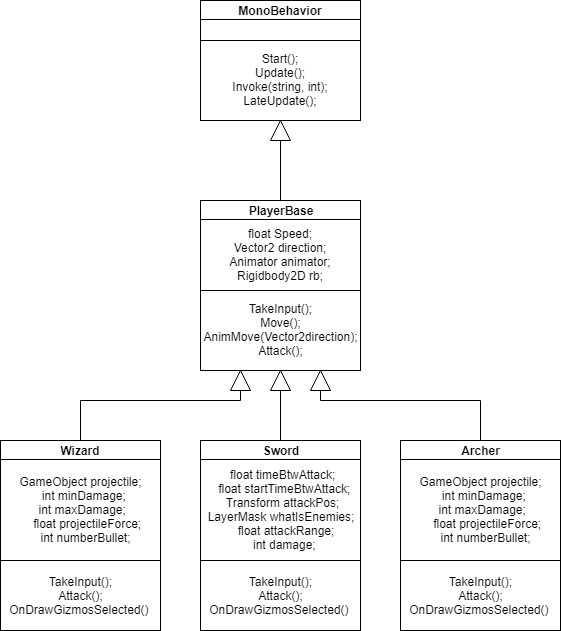

The diagram above was exported from draw.io. Its source (the exported page's mxGraphModel, read from the mxfile embedded in the PNG):
<mxGraphModel dx="1010" dy="592" grid="1" gridSize="10" guides="1" tooltips="1" connect="1" arrows="1" fold="1" page="1" pageScale="1" pageWidth="827" pageHeight="1169" math="0" shadow="0">
  <root>
    <mxCell id="0" />
    <mxCell id="1" parent="0" />
    <mxCell id="EXX-4BFOIgPCjinY37fv-2" value="" style="shape=internalStorage;whiteSpace=wrap;html=1;backgroundOutline=1;dx=0;dy=19;" vertex="1" parent="1">
      <mxGeometry x="320" y="40" width="160" height="120" as="geometry" />
    </mxCell>
    <mxCell id="EXX-4BFOIgPCjinY37fv-3" value="&lt;b&gt;MonoBehavior&lt;/b&gt;" style="text;html=1;strokeColor=none;fillColor=none;align=center;verticalAlign=middle;whiteSpace=wrap;rounded=0;" vertex="1" parent="1">
      <mxGeometry x="380" y="40" width="40" height="20" as="geometry" />
    </mxCell>
    <mxCell id="EXX-4BFOIgPCjinY37fv-5" value="Start();&lt;br&gt;Update();&lt;br&gt;Invoke(string, int);&lt;br&gt;LateUpdate();&lt;br&gt;" style="rounded=0;whiteSpace=wrap;html=1;" vertex="1" parent="1">
      <mxGeometry x="320" y="80" width="160" height="80" as="geometry" />
    </mxCell>
    <mxCell id="EXX-4BFOIgPCjinY37fv-6" value="" style="endArrow=none;html=1;" edge="1" parent="1">
      <mxGeometry width="50" height="50" relative="1" as="geometry">
        <mxPoint x="400" y="240" as="sourcePoint" />
        <mxPoint x="400" y="180" as="targetPoint" />
      </mxGeometry>
    </mxCell>
    <mxCell id="EXX-4BFOIgPCjinY37fv-7" value="" style="shape=internalStorage;whiteSpace=wrap;html=1;backgroundOutline=1;dx=0;dy=19;" vertex="1" parent="1">
      <mxGeometry x="320" y="240" width="160" height="170" as="geometry" />
    </mxCell>
    <mxCell id="EXX-4BFOIgPCjinY37fv-8" value="&lt;b&gt;PlayerBase&lt;/b&gt;" style="text;html=1;strokeColor=none;fillColor=none;align=center;verticalAlign=middle;whiteSpace=wrap;rounded=0;" vertex="1" parent="1">
      <mxGeometry x="380" y="240" width="40" height="20" as="geometry" />
    </mxCell>
    <mxCell id="EXX-4BFOIgPCjinY37fv-9" value="TakeInput();&lt;br&gt;Move();&lt;br&gt;AnimMove(Vector2direction);&lt;br&gt;Attack();&lt;br&gt;" style="rounded=0;whiteSpace=wrap;html=1;" vertex="1" parent="1">
      <mxGeometry x="320" y="330" width="160" height="80" as="geometry" />
    </mxCell>
    <mxCell id="EXX-4BFOIgPCjinY37fv-10" value="float Speed;&lt;br&gt;Vector2 direction;&lt;br&gt;Animator animator;&lt;br&gt;Rigidbody2D rb;" style="text;html=1;strokeColor=none;fillColor=none;align=center;verticalAlign=middle;whiteSpace=wrap;rounded=0;" vertex="1" parent="1">
      <mxGeometry x="325" y="285" width="150" height="20" as="geometry" />
    </mxCell>
    <mxCell id="EXX-4BFOIgPCjinY37fv-11" value="" style="shape=internalStorage;whiteSpace=wrap;html=1;backgroundOutline=1;dx=0;dy=19;" vertex="1" parent="1">
      <mxGeometry x="320" y="480" width="160" height="190" as="geometry" />
    </mxCell>
    <mxCell id="EXX-4BFOIgPCjinY37fv-12" value="&lt;b&gt;Sword&lt;br&gt;&lt;/b&gt;" style="text;html=1;strokeColor=none;fillColor=none;align=center;verticalAlign=middle;whiteSpace=wrap;rounded=0;" vertex="1" parent="1">
      <mxGeometry x="380" y="480" width="40" height="20" as="geometry" />
    </mxCell>
    <mxCell id="EXX-4BFOIgPCjinY37fv-13" value="TakeInput();&lt;br&gt;Attack();&lt;br&gt;OnDrawGizmosSelected()&amp;nbsp;&lt;br&gt;" style="rounded=0;whiteSpace=wrap;html=1;" vertex="1" parent="1">
      <mxGeometry x="320" y="600" width="160" height="70" as="geometry" />
    </mxCell>
    <mxCell id="EXX-4BFOIgPCjinY37fv-14" value="&lt;div&gt;&amp;nbsp;float timeBtwAttack;&lt;/div&gt;&lt;div&gt;&amp;nbsp; float startTimeBtwAttack;&lt;/div&gt;&lt;div&gt;&amp;nbsp;Transform attackPos;&lt;/div&gt;&lt;div&gt;LayerMask whatIsEnemies;&lt;/div&gt;&lt;div&gt;&amp;nbsp; &amp;nbsp;float attackRange;&lt;/div&gt;&lt;div&gt;&amp;nbsp; int damage;&lt;/div&gt;" style="text;html=1;strokeColor=none;fillColor=none;align=center;verticalAlign=middle;whiteSpace=wrap;rounded=0;" vertex="1" parent="1">
      <mxGeometry x="322.5" y="540" width="155" height="20" as="geometry" />
    </mxCell>
    <mxCell id="EXX-4BFOIgPCjinY37fv-16" value="" style="shape=internalStorage;whiteSpace=wrap;html=1;backgroundOutline=1;dx=0;dy=19;" vertex="1" parent="1">
      <mxGeometry x="120" y="480" width="160" height="190" as="geometry" />
    </mxCell>
    <mxCell id="EXX-4BFOIgPCjinY37fv-17" value="&lt;b&gt;Wizard&lt;br&gt;&lt;/b&gt;" style="text;html=1;strokeColor=none;fillColor=none;align=center;verticalAlign=middle;whiteSpace=wrap;rounded=0;" vertex="1" parent="1">
      <mxGeometry x="180" y="480" width="40" height="20" as="geometry" />
    </mxCell>
    <mxCell id="EXX-4BFOIgPCjinY37fv-18" value="TakeInput();&lt;br&gt;Attack();&lt;br&gt;OnDrawGizmosSelected()&amp;nbsp;&lt;br&gt;" style="rounded=0;whiteSpace=wrap;html=1;" vertex="1" parent="1">
      <mxGeometry x="120" y="600" width="160" height="70" as="geometry" />
    </mxCell>
    <mxCell id="EXX-4BFOIgPCjinY37fv-19" value="&lt;div&gt;GameObject projectile;&lt;/div&gt;&lt;div&gt;&amp;nbsp; int minDamage;&lt;/div&gt;&lt;div&gt;&amp;nbsp;int maxDamage;&lt;/div&gt;&lt;div&gt;&amp;nbsp; &amp;nbsp; float projectileForce;&lt;/div&gt;&lt;div&gt;&amp;nbsp; &amp;nbsp;int numberBullet;&lt;/div&gt;" style="text;html=1;strokeColor=none;fillColor=none;align=center;verticalAlign=middle;whiteSpace=wrap;rounded=0;" vertex="1" parent="1">
      <mxGeometry x="122.5" y="540" width="155" height="20" as="geometry" />
    </mxCell>
    <mxCell id="EXX-4BFOIgPCjinY37fv-20" value="" style="shape=internalStorage;whiteSpace=wrap;html=1;backgroundOutline=1;dx=0;dy=19;" vertex="1" parent="1">
      <mxGeometry x="520" y="480" width="160" height="190" as="geometry" />
    </mxCell>
    <mxCell id="EXX-4BFOIgPCjinY37fv-21" value="&lt;b&gt;Archer&lt;br&gt;&lt;/b&gt;" style="text;html=1;strokeColor=none;fillColor=none;align=center;verticalAlign=middle;whiteSpace=wrap;rounded=0;" vertex="1" parent="1">
      <mxGeometry x="580" y="480" width="40" height="20" as="geometry" />
    </mxCell>
    <mxCell id="EXX-4BFOIgPCjinY37fv-22" value="TakeInput();&lt;br&gt;Attack();&lt;br&gt;OnDrawGizmosSelected()&amp;nbsp;&lt;br&gt;" style="rounded=0;whiteSpace=wrap;html=1;" vertex="1" parent="1">
      <mxGeometry x="520" y="600" width="160" height="70" as="geometry" />
    </mxCell>
    <mxCell id="EXX-4BFOIgPCjinY37fv-23" value="&lt;div&gt;GameObject projectile;&lt;/div&gt;&lt;div&gt;&amp;nbsp; int minDamage;&lt;/div&gt;&lt;div&gt;&amp;nbsp;int maxDamage;&lt;/div&gt;&lt;div&gt;&amp;nbsp; &amp;nbsp; float projectileForce;&lt;/div&gt;&lt;div&gt;&amp;nbsp; &amp;nbsp;int numberBullet;&lt;/div&gt;" style="text;html=1;strokeColor=none;fillColor=none;align=center;verticalAlign=middle;whiteSpace=wrap;rounded=0;" vertex="1" parent="1">
      <mxGeometry x="522.5" y="540" width="155" height="20" as="geometry" />
    </mxCell>
    <mxCell id="EXX-4BFOIgPCjinY37fv-24" value="" style="endArrow=none;html=1;entryX=0.5;entryY=0;entryDx=0;entryDy=0;" edge="1" parent="1" target="EXX-4BFOIgPCjinY37fv-17">
      <mxGeometry width="50" height="50" relative="1" as="geometry">
        <mxPoint x="200" y="440" as="sourcePoint" />
        <mxPoint x="100" y="460" as="targetPoint" />
      </mxGeometry>
    </mxCell>
    <mxCell id="EXX-4BFOIgPCjinY37fv-25" value="" style="endArrow=none;html=1;" edge="1" parent="1">
      <mxGeometry width="50" height="50" relative="1" as="geometry">
        <mxPoint x="360" y="440" as="sourcePoint" />
        <mxPoint x="200" y="440" as="targetPoint" />
      </mxGeometry>
    </mxCell>
    <mxCell id="EXX-4BFOIgPCjinY37fv-26" value="" style="endArrow=none;html=1;entryX=0.25;entryY=1;entryDx=0;entryDy=0;" edge="1" parent="1" source="EXX-4BFOIgPCjinY37fv-30" target="EXX-4BFOIgPCjinY37fv-9">
      <mxGeometry width="50" height="50" relative="1" as="geometry">
        <mxPoint x="360" y="440" as="sourcePoint" />
        <mxPoint x="120" y="380" as="targetPoint" />
      </mxGeometry>
    </mxCell>
    <mxCell id="EXX-4BFOIgPCjinY37fv-27" value="" style="endArrow=none;html=1;entryX=0.75;entryY=1;entryDx=0;entryDy=0;" edge="1" parent="1" source="EXX-4BFOIgPCjinY37fv-33" target="EXX-4BFOIgPCjinY37fv-9">
      <mxGeometry width="50" height="50" relative="1" as="geometry">
        <mxPoint x="440" y="440" as="sourcePoint" />
        <mxPoint x="110" y="400" as="targetPoint" />
      </mxGeometry>
    </mxCell>
    <mxCell id="EXX-4BFOIgPCjinY37fv-28" value="" style="endArrow=none;html=1;" edge="1" parent="1">
      <mxGeometry width="50" height="50" relative="1" as="geometry">
        <mxPoint x="600" y="440" as="sourcePoint" />
        <mxPoint x="440" y="440" as="targetPoint" />
      </mxGeometry>
    </mxCell>
    <mxCell id="EXX-4BFOIgPCjinY37fv-29" value="" style="endArrow=none;html=1;exitX=0.5;exitY=0;exitDx=0;exitDy=0;" edge="1" parent="1" source="EXX-4BFOIgPCjinY37fv-21">
      <mxGeometry width="50" height="50" relative="1" as="geometry">
        <mxPoint x="120" y="740" as="sourcePoint" />
        <mxPoint x="600" y="440" as="targetPoint" />
      </mxGeometry>
    </mxCell>
    <mxCell id="EXX-4BFOIgPCjinY37fv-30" value="" style="triangle;whiteSpace=wrap;html=1;rotation=-90;" vertex="1" parent="1">
      <mxGeometry x="350" y="410" width="20" height="20" as="geometry" />
    </mxCell>
    <mxCell id="EXX-4BFOIgPCjinY37fv-31" value="" style="endArrow=none;html=1;entryX=0;entryY=0.5;entryDx=0;entryDy=0;" edge="1" parent="1" target="EXX-4BFOIgPCjinY37fv-30">
      <mxGeometry width="50" height="50" relative="1" as="geometry">
        <mxPoint x="360" y="440" as="sourcePoint" />
        <mxPoint x="130" y="380" as="targetPoint" />
      </mxGeometry>
    </mxCell>
    <mxCell id="EXX-4BFOIgPCjinY37fv-33" value="" style="triangle;whiteSpace=wrap;html=1;rotation=-90;" vertex="1" parent="1">
      <mxGeometry x="430" y="410" width="20" height="20" as="geometry" />
    </mxCell>
    <mxCell id="EXX-4BFOIgPCjinY37fv-34" value="" style="endArrow=none;html=1;entryX=0;entryY=0.5;entryDx=0;entryDy=0;" edge="1" parent="1" target="EXX-4BFOIgPCjinY37fv-33">
      <mxGeometry width="50" height="50" relative="1" as="geometry">
        <mxPoint x="440" y="440" as="sourcePoint" />
        <mxPoint x="444" y="440" as="targetPoint" />
      </mxGeometry>
    </mxCell>
    <mxCell id="EXX-4BFOIgPCjinY37fv-35" value="" style="endArrow=none;html=1;entryX=0.5;entryY=0;entryDx=0;entryDy=0;exitX=0;exitY=0.5;exitDx=0;exitDy=0;" edge="1" parent="1" source="EXX-4BFOIgPCjinY37fv-36" target="EXX-4BFOIgPCjinY37fv-12">
      <mxGeometry width="50" height="50" relative="1" as="geometry">
        <mxPoint x="400" y="460" as="sourcePoint" />
        <mxPoint x="170" y="690" as="targetPoint" />
      </mxGeometry>
    </mxCell>
    <mxCell id="EXX-4BFOIgPCjinY37fv-36" value="" style="triangle;whiteSpace=wrap;html=1;rotation=-90;" vertex="1" parent="1">
      <mxGeometry x="390" y="410" width="20" height="20" as="geometry" />
    </mxCell>
    <mxCell id="EXX-4BFOIgPCjinY37fv-37" value="" style="triangle;whiteSpace=wrap;html=1;rotation=-90;" vertex="1" parent="1">
      <mxGeometry x="390" y="160" width="20" height="20" as="geometry" />
    </mxCell>
  </root>
</mxGraphModel>